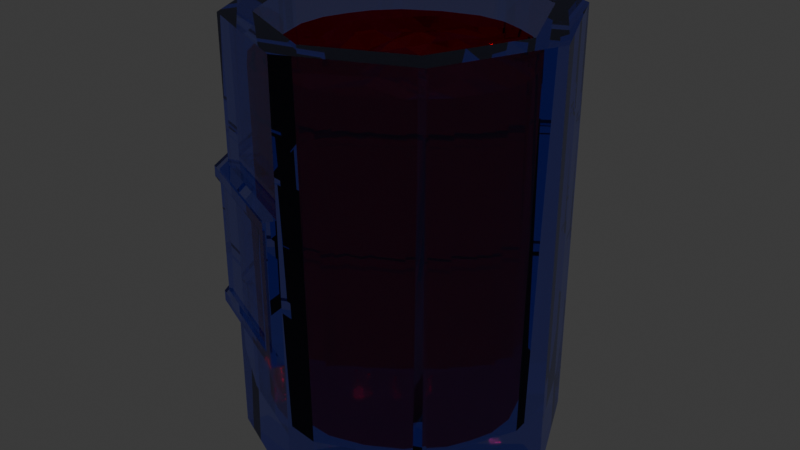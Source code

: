 # Source: PaintBucket_v2.blend  (saved by Blender 4.0.36; exported with 4.5.12 LTS)
import bpy
from mathutils import Matrix  # noqa: F401  (used for matrix-valued properties, if any)

bpy.ops.wm.read_factory_settings(use_empty=True)
scene = bpy.context.scene
scene.name = 'Scene'

# ---- collections
col_collection = bpy.data.collections.new('Collection'); scene.collection.children.link(col_collection)

# ---- materials (node trees are filled in below, after node groups)
mat_paintbucket = bpy.data.materials.new('PaintBucket')
mat_paintbucket.alpha_threshold = 0.0
mat_paintbucket.use_transparent_shadow = False
mat_paintbucket.roughness = 0.5
mat_paintbucket.line_color = (0.0, 0.0, 0.0, 1.0)
mat_paintbucket_paint = bpy.data.materials.new('PaintBucket.Paint')
mat_paintbucket_paint.alpha_threshold = 0.0
mat_paintbucket_paint.use_transparent_shadow = False
mat_paintbucket_paint.roughness = 0.5
mat_paintbucket_paint.line_color = (0.0, 0.0, 0.0, 1.0)

# ---- material node trees
mat_paintbucket.use_nodes = True; mat_paintbucket.node_tree.nodes.clear()
_N = mat_paintbucket.node_tree.nodes; _L = mat_paintbucket.node_tree.links
n0 = _N.new('ShaderNodeOutputMaterial'); n0.name = 'Material Output'; n0.location = (366, 315)
n1 = _N.new('ShaderNodeBsdfGlass'); n1.name = 'Glass BSDF'; n1.location = (165, 306)
n1.inputs[0].default_value = (0.6064, 0.6332, 1.0, 1.0)
n1.inputs[2].default_value = 1.53
_L.new(n1.outputs[0], n0.inputs[0])
n0.is_active_output = True
mat_paintbucket_paint.use_nodes = True; mat_paintbucket_paint.node_tree.nodes.clear()
_N = mat_paintbucket_paint.node_tree.nodes; _L = mat_paintbucket_paint.node_tree.links
n0 = _N.new('ShaderNodeOutputMaterial'); n0.name = 'Material Output'; n0.location = (366, 315)
n1 = _N.new('ShaderNodeBsdfGlass'); n1.name = 'Glass BSDF'; n1.location = (165, 306)
n1.inputs[0].default_value = (1.0, 0.08668, 0.1286, 1.0)
n1.inputs[2].default_value = 1.53
_L.new(n1.outputs[0], n0.inputs[0])
n0.is_active_output = True

# ---- world
world_world = bpy.data.worlds.new('World'); scene.world = world_world
world_world.use_nodes = True; world_world.node_tree.nodes.clear()
_N = world_world.node_tree.nodes; _L = world_world.node_tree.links
n0 = _N.new('ShaderNodeOutputWorld'); n0.name = 'World Output'; n0.location = (300, 300)
n1 = _N.new('ShaderNodeBackground'); n1.name = 'Background'; n1.location = (10, 300)
n1.inputs[0].default_value = (0.05088, 0.05088, 0.05088, 1.0)
_L.new(n1.outputs[0], n0.inputs[0])
n0.is_active_output = True
world_world.color = (0.05088, 0.05088, 0.05088)
world_world.use_sun_shadow = False
world_world.sun_shadow_jitter_overblur = 0.0

# ---- meshes
me_cube = bpy.data.meshes.new('Cube')
me_cube.from_pydata([(0.09771, 0.09771, 0.4488), (0.1201, 0.1201, 0.0), (0.09771, -0.09771, 0.4488), (0.1201, -0.1201, 0.0), (-0.09771, 0.09771, 0.4488), (-0.1201, 0.1201, 0.0), (-0.09771, -0.09771, 0.4488), (-0.1201, -0.1201, 0.0), (-0.1741, 0.0, 0.0), (0.1416, 0.0, 0.4488), (-0.1416, 0.0, 0.4488), (0.1741, 0.0, 0.0), (0.0, 0.1741, 0.0), (0.0, -0.1416, 0.4488), (0.0, -0.1741, 0.0), (0.0, 0.1416, 0.4488), (0.0, 0.0, 0.0), (0.0, -0.1741, 0.4488), (-0.1201, -0.1201, 0.4488), (0.1741, 0.0, 0.4488), (0.1201, -0.1201, 0.4488), (-0.1741, 0.0, 0.4488), (-0.1201, 0.1201, 0.4488), (0.0, 0.1741, 0.4488), (0.1201, 0.1201, 0.4488), (0.0, 0.0, 0.04979), (0.1322, 0.0, 0.04979), (-0.1322, 0.0, 0.04979), (0.0, 0.1322, 0.04979), (0.0, -0.1322, 0.04979), (-0.09123, -0.09123, 0.04979), (0.09123, -0.09123, 0.04979), (-0.09123, 0.09123, 0.04979), (0.09123, 0.09123, 0.04979), (0.1201, 0.1201, 0.2992), (0.1201, 0.1201, 0.1496), (-0.1201, -0.1201, 0.1496), (-0.1201, -0.1201, 0.2992), (0.1201, -0.1201, 0.2992), (0.1201, -0.1201, 0.1496), (-0.1201, 0.1201, 0.2992), (-0.1201, 0.1201, 0.1496), (0.1741, 0.0, 0.2992), (0.1741, 0.0, 0.1496), (-0.1741, 0.0, 0.2992), (-0.1741, 0.0, 0.1496), (0.0, 0.1741, 0.2992), (0.0, 0.1741, 0.1496), (0.0, -0.1741, 0.2992), (0.0, -0.1741, 0.1496), (-0.1201, -0.1201, 0.1496), (-0.1201, -0.1201, 0.2992), (-0.1201, 0.1201, 0.2992), (-0.1201, 0.1201, 0.1496), (-0.1741, 0.0, 0.2992), (-0.1741, 0.0, 0.1496), (0.0, 0.1741, 0.2992), (0.0, 0.1741, 0.1496), (0.0, -0.1741, 0.2992), (0.0, -0.1741, 0.1496), (-0.1201, -0.1201, 0.1496), (-0.1201, -0.1201, 0.2992), (-0.1201, 0.1201, 0.2992), (-0.1201, 0.1201, 0.1496), (-0.1741, 0.0, 0.2992), (-0.1741, 0.0, 0.1496), (0.0, 0.1741, 0.2992), (0.0, 0.1741, 0.1496), (0.0, -0.1741, 0.2992), (0.0, -0.1741, 0.1496), (-0.1295, -0.1295, 0.1496), (-0.1295, -0.1295, 0.2992), (-0.1295, 0.1295, 0.2878), (-0.1295, 0.1295, 0.1496), (-0.1874, 0.0, 0.2992), (-0.1874, 2.754e-10, 0.1496), (-0.01743, 0.1807, 0.2878), (-0.01743, 0.1807, 0.161), (-0.01743, -0.1807, 0.2878), (-0.01743, -0.1807, 0.161), (-0.005428, 0.1862, 0.2992), (-0.005428, 0.1862, 0.1496), (-0.005428, -0.1862, 0.2992), (-0.005428, -0.1862, 0.1496), (-0.1295, 0.1295, 0.161), (-0.1295, 0.1295, 0.2992), (-0.1295, -0.1295, 0.161), (-0.1874, 7.162e-10, 0.161), (-0.1295, -0.1295, 0.2878), (-0.1874, 0.0, 0.2878), (-0.1263, -0.1263, 0.161), (-0.1263, -0.1263, 0.2878), (-0.1263, 0.1263, 0.2878), (-0.1263, 0.1263, 0.161), (-0.1829, 0.0, 0.2878), (-0.1829, 7.162e-10, 0.161), (-0.01557, 0.1766, 0.2878), (-0.01557, 0.1766, 0.161), (-0.01557, -0.1766, 0.2878), (-0.01557, -0.1766, 0.161), (0.09389, 0.08246, 0.4107), (0.08246, -0.09389, 0.4107), (-0.08246, 0.09389, 0.4107), (-0.09389, -0.08246, 0.4107), (0.1266, 0.007891, 0.4107), (-0.1266, -0.007891, 0.4107), (0.007891, -0.1266, 0.4107), (-0.007891, 0.1266, 0.4107), (0.1182, 0.007368, 0.05214), (-0.1182, -0.007368, 0.05214), (-0.007368, 0.1182, 0.05214), (0.007368, -0.1182, 0.05214), (-0.08767, -0.07699, 0.05214), (0.07699, -0.08767, 0.05214), (-0.07699, 0.08767, 0.05214), (0.08767, 0.07699, 0.05214), (-0.02936, 0.07066, 0.4048), (-0.07066, -0.02936, 0.4107), (0.02936, -0.07066, 0.4107), (0.07066, 0.02936, 0.4107), (-0.04734, -0.116, 0.4107), (0.04734, 0.116, 0.4107), (-0.04421, -0.1083, 0.05214), (0.04421, 0.1083, 0.05214), (0.02096, 0.05135, 0.4107), (-0.02096, -0.05135, 0.4107), (0.116, -0.04734, 0.4107), (-0.116, 0.04734, 0.4107), (0.1083, -0.04421, 0.05214), (-0.1083, 0.04421, 0.05214), (-0.05135, 0.02096, 0.4107), (0.05135, -0.02096, 0.4107), (-4.191e-09, -3.492e-10, 0.4107), (-0.1224, -0.007629, 0.2314), (-0.09078, -0.07972, 0.2314), (-0.007629, 0.1224, 0.2314), (-0.07972, 0.09078, 0.2314), (-0.07092, -0.1038, 0.4107), (0.1038, -0.07092, 0.4107), (-0.1038, 0.07092, 0.4107), (0.07092, 0.1038, 0.4107), (0.1145, 0.0468, 0.4107), (-0.1145, -0.0468, 0.4107), (0.0468, -0.1145, 0.4107), (-0.0468, 0.1145, 0.4107), (-0.06622, -0.09692, 0.05214), (0.09692, -0.06622, 0.05214), (-0.09692, 0.06622, 0.05214), (0.06622, 0.09692, 0.05214), (0.107, 0.0437, 0.05214), (-0.107, -0.0437, 0.05214), (0.0437, -0.107, 0.05214), (-0.0437, 0.107, 0.05214), (0.09078, 0.07972, 0.2314), (0.1224, 0.007629, 0.2314), (0.07972, -0.09078, 0.2314), (0.007629, -0.1224, 0.2314), (-0.05728, 0.08041, 0.4107), (-0.09826, -0.01643, 0.4048), (-0.003296, 0.06122, 0.4107), (-0.04514, -0.04114, 0.4107), (-0.06122, -0.003296, 0.4107), (-0.01643, 0.09826, 0.4107), (-0.08041, -0.05728, 0.4107), (0.05728, -0.08041, 0.4107), (0.09826, 0.01643, 0.4138), (0.04114, -0.04514, 0.4062), (0.01643, -0.09826, 0.4107), (0.08041, 0.05728, 0.4048), (-0.02269, -0.1253, 0.4107), (0.02269, 0.1253, 0.4107), (-0.02118, -0.117, 0.05214), (0.02118, 0.117, 0.05214), (0.04514, 0.04114, 0.4107), (0.003296, -0.06122, 0.4048), (0.03365, 0.08242, 0.4062), (-0.03365, -0.08242, 0.4062), (-0.009973, -0.02443, 0.4107), (-0.04578, -0.1121, 0.2314), (0.04578, 0.1121, 0.2314), (0.1253, -0.02269, 0.4107), (-0.1253, 0.02269, 0.4107), (0.117, -0.02118, 0.05214), (-0.117, 0.02118, 0.05214), (-0.04114, 0.04514, 0.4062), (0.06122, 0.003296, 0.4107), (0.009973, 0.02443, 0.4107), (0.02443, -0.009973, 0.4107), (0.08242, -0.03365, 0.4107), (-0.02443, 0.009973, 0.4107), (-0.08242, 0.03365, 0.4138), (-0.1121, 0.04578, 0.2314), (0.1121, -0.04578, 0.2314), (0.1211, -0.02193, 0.2314), (0.02193, 0.1211, 0.2314), (-0.1107, -0.04525, 0.2314), (-0.04525, 0.1107, 0.2314), (0.04525, -0.1107, 0.2314), (0.1107, 0.04525, 0.2314), (-0.1211, 0.02193, 0.2314), (-0.02193, -0.1211, 0.2314), (0.09886, 0.04063, 0.4107), (-0.07159, 0.05737, 0.4107), (-0.09886, -0.04063, 0.4107), (-0.01442, 0.03438, 0.4138), (-0.04063, 0.09886, 0.4107), (0.04063, -0.09886, 0.4138), (0.09208, -0.009508, 0.4062), (-0.009508, -0.09208, 0.4107), (0.05737, 0.07159, 0.4107), (0.009508, 0.09208, 0.4107), (-0.05737, -0.07159, 0.4138), (0.03438, 0.01442, 0.4048), (-0.06857, -0.1004, 0.2314), (0.06857, 0.1004, 0.2314), (0.01442, -0.03438, 0.4138), (0.07159, -0.05737, 0.4048), (-0.03438, -0.01442, 0.4048), (-0.09208, 0.009508, 0.4107), (-0.1004, 0.06857, 0.2314), (0.1004, -0.06857, 0.2314)], [], [(2, 9, 26, 31), (48, 17, 18, 37), (44, 21, 22, 40), (16, 11, 3, 14), (42, 19, 20, 38), (46, 23, 24, 34), (34, 24, 19, 42), (12, 1, 11, 16), (37, 18, 21, 44), (0, 15, 28, 33), (10, 6, 30, 27), (5, 12, 16, 8), (40, 22, 23, 46), (8, 16, 14, 7), (38, 20, 17, 48), (15, 4, 32, 28), (13, 6, 18, 17), (9, 2, 20, 19), (10, 4, 22, 21), (15, 0, 24, 23), (0, 9, 19, 24), (6, 10, 21, 18), (2, 13, 17, 20), (4, 15, 23, 22), (25, 27, 30, 29), (28, 32, 27, 25), (33, 28, 25, 26), (26, 25, 29, 31), (13, 2, 31, 29), (9, 0, 33, 26), (4, 10, 27, 32), (6, 13, 29, 30), (3, 39, 49, 14), (39, 38, 48, 49), (5, 41, 47, 12), (47, 41, 53, 57), (7, 36, 45, 8), (41, 45, 55, 53), (1, 35, 43, 11), (35, 34, 42, 43), (12, 47, 35, 1), (47, 46, 34, 35), (11, 43, 39, 3), (43, 42, 38, 39), (8, 45, 41, 5), (37, 44, 54, 51), (14, 49, 36, 7), (48, 37, 51, 58), (54, 52, 62, 64), (56, 57, 67, 66), (52, 56, 66, 62), (53, 55, 65, 63), (49, 48, 58, 59), (44, 40, 52, 54), (40, 46, 56, 52), (46, 47, 57, 56), (36, 49, 59, 50), (45, 36, 50, 55), (65, 60, 70, 75), (64, 62, 85, 74), (66, 67, 81, 80), (62, 66, 80, 85), (55, 50, 60, 65), (59, 58, 68, 69), (50, 59, 69, 60), (51, 54, 64, 61), (57, 53, 63, 67), (58, 51, 61, 68), (87, 86, 90, 95), (89, 72, 92, 94), (76, 77, 97, 96), (72, 76, 96, 92), (69, 68, 82, 83), (60, 69, 83, 70), (61, 64, 74, 71), (67, 63, 73, 81), (68, 61, 71, 82), (63, 65, 75, 73), (77, 76, 80, 81), (78, 79, 83, 82), (84, 77, 81, 73), (76, 72, 85, 80), (86, 87, 75, 70), (89, 88, 71, 74), (87, 84, 73, 75), (72, 89, 74, 85), (79, 86, 70, 83), (88, 78, 82, 71), (93, 92, 96, 97), (90, 91, 94, 95), (95, 94, 92, 93), (99, 98, 91, 90), (79, 78, 98, 99), (86, 79, 99, 90), (88, 89, 94, 91), (77, 84, 93, 97), (78, 88, 91, 98), (84, 87, 95, 93), (126, 192, 193, 180), (192, 128, 182, 193), (193, 182, 108, 154), (180, 193, 154, 104), (121, 179, 194, 170), (179, 123, 172, 194), (194, 172, 110, 135), (170, 194, 135, 107), (105, 133, 195, 142), (133, 109, 150, 195), (195, 150, 112, 134), (142, 195, 134, 103), (107, 135, 196, 144), (135, 110, 152, 196), (196, 152, 114, 136), (144, 196, 136, 102), (106, 156, 197, 143), (156, 111, 151, 197), (197, 151, 113, 155), (143, 197, 155, 101), (104, 154, 198, 141), (154, 108, 149, 198), (198, 149, 115, 153), (141, 198, 153, 100), (127, 191, 199, 181), (191, 129, 183, 199), (199, 183, 109, 133), (181, 199, 133, 105), (120, 178, 200, 169), (178, 122, 171, 200), (200, 171, 111, 156), (169, 200, 156, 106), (119, 165, 201, 168), (104, 141, 201, 165), (100, 168, 201, 141), (130, 184, 202, 190), (184, 116, 157, 202), (202, 157, 102, 139), (190, 202, 139, 127), (103, 163, 203, 142), (117, 158, 203, 163), (105, 142, 203, 158), (132, 186, 204, 189), (186, 124, 159, 204), (204, 159, 116, 184), (189, 204, 184, 130), (102, 157, 205, 144), (116, 162, 205, 157), (107, 144, 205, 162), (106, 143, 206, 167), (101, 164, 206, 143), (118, 167, 206, 164), (126, 180, 207, 188), (180, 104, 165, 207), (207, 165, 119, 185), (188, 207, 185, 131), (120, 169, 208, 176), (169, 106, 167, 208), (208, 167, 118, 174), (176, 208, 174, 125), (124, 173, 209, 175), (173, 119, 168, 209), (209, 168, 100, 140), (175, 209, 140, 121), (116, 159, 210, 162), (159, 124, 175, 210), (210, 175, 121, 170), (162, 210, 170, 107), (103, 137, 211, 163), (137, 120, 176, 211), (211, 176, 125, 160), (163, 211, 160, 117), (131, 185, 212, 187), (185, 119, 173, 212), (212, 173, 124, 186), (187, 212, 186, 132), (103, 134, 213, 137), (134, 112, 145, 213), (213, 145, 122, 178), (137, 213, 178, 120), (100, 153, 214, 140), (153, 115, 148, 214), (214, 148, 123, 179), (140, 214, 179, 121), (118, 166, 215, 174), (166, 131, 187, 215), (215, 187, 132, 177), (174, 215, 177, 125), (101, 138, 216, 164), (138, 126, 188, 216), (216, 188, 131, 166), (164, 216, 166, 118), (125, 177, 217, 160), (177, 132, 189, 217), (217, 189, 130, 161), (160, 217, 161, 117), (117, 161, 218, 158), (161, 130, 190, 218), (218, 190, 127, 181), (158, 218, 181, 105), (102, 136, 219, 139), (136, 114, 147, 219), (219, 147, 129, 191), (139, 219, 191, 127), (101, 155, 220, 138), (155, 113, 146, 220), (220, 146, 128, 192), (138, 220, 192, 126)])
me_cube.polygons.foreach_set('material_index', [0, 0, 0, 0, 0, 0, 0, 0, 0, 0, 0, 0, 0, 0, 0, 0, 0, 0, 0, 0, 0, 0, 0, 0, 0, 0, 0, 0, 0, 0, 0, 0, 0, 0, 0, 0, 0, 0, 0, 0, 0, 0, 0, 0, 0, 0, 0, 0, 0, 0, 0, 0, 0, 0, 0, 0, 0, 0, 0, 0, 0, 0, 0, 0, 0, 0, 0, 0, 0, 0, 0, 0, 0, 0, 0, 0, 0, 0, 0, 0, 0, 0, 0, 0, 0, 0, 0, 0, 0, 0, 0, 0, 0, 0, 0, 0, 0, 0, 1, 1, 1, 1, 1, 1, 1, 1, 1, 1, 1, 1, 1, 1, 1, 1, 1, 1, 1, 1, 1, 1, 1, 1, 1, 1, 1, 1, 1, 1, 1, 1, 1, 1, 1, 1, 1, 1, 1, 1, 1, 1, 1, 1, 1, 1, 1, 1, 1, 1, 1, 1, 1, 1, 1, 1, 1, 1, 1, 1, 1, 1, 1, 1, 1, 1, 1, 1, 1, 1, 1, 1, 1, 1, 1, 1, 1, 1, 1, 1, 1, 1, 1, 1, 1, 1, 1, 1, 1, 1, 1, 1, 1, 1, 1, 1, 1, 1, 1, 1, 1, 1, 1, 1, 1, 1, 1, 1])
_k = {(120, 137): 1.0, (103, 137): 1.0, (126, 138): 1.0, (101, 138): 1.0, (127, 139): 1.0, (102, 139): 1.0, (121, 140): 1.0, (100, 140): 1.0, (100, 141): 1.0, (104, 141): 1.0, (103, 142): 1.0, (105, 142): 1.0, (101, 143): 1.0, (106, 143): 1.0, (102, 144): 1.0, (107, 144): 1.0, (106, 169): 1.0, (120, 169): 1.0, (107, 170): 1.0, (121, 170): 1.0, (104, 180): 1.0, (126, 180): 1.0, (105, 181): 1.0, (127, 181): 1.0}
me_cube.attributes.new('crease_edge', 'FLOAT', 'EDGE').data.foreach_set('value', [_k.get((min(e.vertices), max(e.vertices)), 0.0) for e in me_cube.edges])
_uv = me_cube.uv_layers.new(name='UVMap')
_uv.uv.foreach_set('vector', [0.6562, 0.7188, 0.6483, 0.625, 0.6483, 0.625, 0.6562, 0.7188, 0.5417, 0.875, 0.625, 0.875, 0.625, 1.0, 0.5417, 1.0, 0.5417, 0.125, 0.625, 0.125, 0.625, 0.25, 0.5417, 0.25, 0.25, 0.625, 0.375, 0.625, 0.375, 0.75, 0.25, 0.75, 0.5417, 0.625, 0.625, 0.625, 0.625, 0.75, 0.5417, 0.75, 0.5417, 0.375, 0.625, 0.375, 0.625, 0.5, 0.5417, 0.5, 0.5417, 0.5, 0.625, 0.5, 0.625, 0.625, 0.5417, 0.625, 0.25, 0.5, 0.375, 0.5, 0.375, 0.625, 0.25, 0.625, 0.5417, 0.0, 0.625, 0.0, 0.625, 0.125, 0.5417, 0.125, 0.6562, 0.5312, 0.75, 0.5233, 0.75, 0.5233, 0.6562, 0.5312, 0.8517, 0.625, 0.8438, 0.7188, 0.8438, 0.7188, 0.8517, 0.625, 0.125, 0.5, 0.25, 0.5, 0.25, 0.625, 0.125, 0.625, 0.5417, 0.25, 0.625, 0.25, 0.625, 0.375, 0.5417, 0.375, 0.125, 0.625, 0.25, 0.625, 0.25, 0.75, 0.125, 0.75, 0.5417, 0.75, 0.625, 0.75, 0.625, 0.875, 0.5417, 0.875, 0.75, 0.5233, 0.8438, 0.5312, 0.8438, 0.5312, 0.75, 0.5233, 0.75, 0.7267, 0.8438, 0.7188, 0.875, 0.75, 0.75, 0.75, 0.6483, 0.625, 0.6562, 0.7188, 0.625, 0.75, 0.625, 0.625, 0.8517, 0.625, 0.8438, 0.5312, 0.875, 0.5, 0.875, 0.625, 0.75, 0.5233, 0.6562, 0.5312, 0.625, 0.5, 0.75, 0.5, 0.6562, 0.5312, 0.6483, 0.625, 0.625, 0.625, 0.625, 0.5, 0.8438, 0.7188, 0.8517, 0.625, 0.875, 0.625, 0.875, 0.75, 0.6562, 0.7188, 0.75, 0.7267, 0.75, 0.75, 0.625, 0.75, 0.8438, 0.5312, 0.75, 0.5233, 0.75, 0.5, 0.875, 0.5, 0.75, 0.625, 0.8517, 0.625, 0.8438, 0.7188, 0.75, 0.7267, 0.75, 0.5233, 0.8438, 0.5312, 0.8517, 0.625, 0.75, 0.625, 0.6562, 0.5312, 0.75, 0.5233, 0.75, 0.625, 0.6483, 0.625, 0.6483, 0.625, 0.75, 0.625, 0.75, 0.7267, 0.6562, 0.7188, 0.75, 0.7267, 0.6562, 0.7188, 0.6562, 0.7188, 0.75, 0.7267, 0.6483, 0.625, 0.6562, 0.5312, 0.6562, 0.5312, 0.6483, 0.625, 0.8438, 0.5312, 0.8517, 0.625, 0.8517, 0.625, 0.8438, 0.5312, 0.8438, 0.7188, 0.75, 0.7267, 0.75, 0.7267, 0.8438, 0.7188, 0.375, 0.75, 0.4583, 0.75, 0.4583, 0.875, 0.375, 0.875, 0.4583, 0.75, 0.5417, 0.75, 0.5417, 0.875, 0.4583, 0.875, 0.375, 0.25, 0.4583, 0.25, 0.4583, 0.375, 0.375, 0.375, 0.4583, 0.375, 0.4583, 0.25, 0.4583, 0.25, 0.4583, 0.375, 0.375, 0.0, 0.4583, 0.0, 0.4583, 0.125, 0.375, 0.125, 0.4583, 0.25, 0.4583, 0.125, 0.4583, 0.125, 0.4583, 0.25, 0.375, 0.5, 0.4583, 0.5, 0.4583, 0.625, 0.375, 0.625, 0.4583, 0.5, 0.5417, 0.5, 0.5417, 0.625, 0.4583, 0.625, 0.375, 0.375, 0.4583, 0.375, 0.4583, 0.5, 0.375, 0.5, 0.4583, 0.375, 0.5417, 0.375, 0.5417, 0.5, 0.4583, 0.5, 0.375, 0.625, 0.4583, 0.625, 0.4583, 0.75, 0.375, 0.75, 0.4583, 0.625, 0.5417, 0.625, 0.5417, 0.75, 0.4583, 0.75, 0.375, 0.125, 0.4583, 0.125, 0.4583, 0.25, 0.375, 0.25, 0.5417, 0.0, 0.5417, 0.125, 0.5417, 0.125, 0.5417, 0.0, 0.375, 0.875, 0.4583, 0.875, 0.4583, 1.0, 0.375, 1.0, 0.5417, 0.875, 0.5417, 1.0, 0.5417, 1.0, 0.5417, 0.875, 0.5417, 0.125, 0.5417, 0.25, 0.5417, 0.25, 0.5417, 0.125, 0.5417, 0.375, 0.4583, 0.375, 0.4583, 0.375, 0.5417, 0.375, 0.5417, 0.25, 0.5417, 0.375, 0.5417, 0.375, 0.5417, 0.25, 0.4583, 0.25, 0.4583, 0.125, 0.4583, 0.125, 0.4583, 0.25, 0.4583, 0.875, 0.5417, 0.875, 0.5417, 0.875, 0.4583, 0.875, 0.5417, 0.125, 0.5417, 0.25, 0.5417, 0.25, 0.5417, 0.125, 0.5417, 0.25, 0.5417, 0.375, 0.5417, 0.375, 0.5417, 0.25, 0.5417, 0.375, 0.4583, 0.375, 0.4583, 0.375, 0.5417, 0.375, 0.4583, 1.0, 0.4583, 0.875, 0.4583, 0.875, 0.4583, 1.0, 0.4583, 0.125, 0.4583, 0.0, 0.4583, 0.0, 0.4583, 0.125, 0.4583, 0.125, 0.4583, 0.0, 0.4583, 0.0, 0.4583, 0.125, 0.5417, 0.125, 0.5417, 0.25, 0.5417, 0.25, 0.5417, 0.125, 0.5417, 0.375, 0.4583, 0.375, 0.4583, 0.375, 0.5417, 0.375, 0.5417, 0.25, 0.5417, 0.375, 0.5417, 0.375, 0.5417, 0.25, 0.4583, 0.125, 0.4583, 0.0, 0.4583, 0.0, 0.4583, 0.125, 0.4583, 0.875, 0.5417, 0.875, 0.5417, 0.875, 0.4583, 0.875, 0.4583, 1.0, 0.4583, 0.875, 0.4583, 0.875, 0.4583, 1.0, 0.5417, 0.0, 0.5417, 0.125, 0.5417, 0.125, 0.5417, 0.0, 0.4583, 0.375, 0.4583, 0.25, 0.4583, 0.25, 0.4583, 0.375, 0.5417, 0.875, 0.5417, 1.0, 0.5417, 1.0, 0.5417, 0.875, 0.4647, 0.125, 0.4647, 0.0, 0.4647, 0.0, 0.4647, 0.125, 0.5353, 0.125, 0.5353, 0.25, 0.5353, 0.25, 0.5353, 0.125, 0.5353, 0.3629, 0.4647, 0.3629, 0.4647, 0.3629, 0.5353, 0.3629, 0.5353, 0.25, 0.5353, 0.3629, 0.5353, 0.3629, 0.5353, 0.25, 0.4583, 0.875, 0.5417, 0.875, 0.5417, 0.875, 0.4583, 0.875, 0.4583, 1.0, 0.4583, 0.875, 0.4583, 0.875, 0.4583, 1.0, 0.5417, 0.0, 0.5417, 0.125, 0.5417, 0.125, 0.5417, 0.0, 0.4583, 0.375, 0.4583, 0.25, 0.4583, 0.25, 0.4583, 0.375, 0.5417, 0.875, 0.5417, 1.0, 0.5417, 1.0, 0.5417, 0.875, 0.4583, 0.25, 0.4583, 0.125, 0.4583, 0.125, 0.4583, 0.25, 0.4647, 0.3629, 0.5353, 0.3629, 0.5417, 0.375, 0.4583, 0.375, 0.5353, 0.8871, 0.4647, 0.8871, 0.4583, 0.875, 0.5417, 0.875, 0.4647, 0.25, 0.4647, 0.3629, 0.4583, 0.375, 0.4583, 0.25, 0.5353, 0.3629, 0.5353, 0.25, 0.5417, 0.25, 0.5417, 0.375, 0.4647, 0.0, 0.4647, 0.125, 0.4583, 0.125, 0.4583, 0.0, 0.5353, 0.125, 0.5353, 0.0, 0.5417, 0.0, 0.5417, 0.125, 0.4647, 0.125, 0.4647, 0.25, 0.4583, 0.25, 0.4583, 0.125, 0.5353, 0.25, 0.5353, 0.125, 0.5417, 0.125, 0.5417, 0.25, 0.4647, 0.8871, 0.4647, 1.0, 0.4583, 1.0, 0.4583, 0.875, 0.5353, 1.0, 0.5353, 0.8871, 0.5417, 0.875, 0.5417, 1.0, 0.4647, 0.25, 0.5353, 0.25, 0.5353, 0.3629, 0.4647, 0.3629, 0.4647, 0.0, 0.5353, 0.0, 0.5353, 0.125, 0.4647, 0.125, 0.4647, 0.125, 0.5353, 0.125, 0.5353, 0.25, 0.4647, 0.25, 0.4647, 0.8871, 0.5353, 0.8871, 0.5353, 1.0, 0.4647, 1.0, 0.4647, 0.8871, 0.5353, 0.8871, 0.5353, 0.8871, 0.4647, 0.8871, 0.4647, 1.0, 0.4647, 0.8871, 0.4647, 0.8871, 0.4647, 1.0, 0.5353, 0.0, 0.5353, 0.125, 0.5353, 0.125, 0.5353, 0.0, 0.4647, 0.3629, 0.4647, 0.25, 0.4647, 0.25, 0.4647, 0.3629, 0.5353, 0.8871, 0.5353, 1.0, 0.5353, 1.0, 0.5353, 0.8871, 0.4647, 0.25, 0.4647, 0.125, 0.4647, 0.125, 0.4647, 0.25, 0.6522, 0.6719, 0.6522, 0.6719, 0.6505, 0.6476, 0.6505, 0.6475, 0.6522, 0.6719, 0.6522, 0.6719, 0.6503, 0.6485, 0.6505, 0.6476, 0.6505, 0.6476, 0.6503, 0.6485, 0.6483, 0.625, 0.6501, 0.6178, 0.6505, 0.6475, 0.6505, 0.6476, 0.6501, 0.6178, 0.6503, 0.6172, 0.7031, 0.5272, 0.7031, 0.5272, 0.7274, 0.5255, 0.7275, 0.5255, 0.7031, 0.5272, 0.7031, 0.5272, 0.7265, 0.5253, 0.7274, 0.5255, 0.7274, 0.5255, 0.7265, 0.5253, 0.75, 0.5233, 0.7572, 0.5251, 0.7275, 0.5255, 0.7274, 0.5255, 0.7572, 0.5251, 0.7578, 0.5253, 0.8497, 0.6328, 0.8499, 0.6322, 0.8469, 0.6712, 0.8467, 0.671, 0.8499, 0.6322, 0.8517, 0.625, 0.8478, 0.6719, 0.8469, 0.6712, 0.8469, 0.6712, 0.8478, 0.6719, 0.8438, 0.7188, 0.8379, 0.7051, 0.8467, 0.671, 0.8469, 0.6712, 0.8379, 0.7051, 0.8373, 0.7039, 0.7578, 0.5253, 0.7572, 0.5251, 0.7962, 0.5281, 0.796, 0.5283, 0.7572, 0.5251, 0.75, 0.5233, 0.7969, 0.5272, 0.7962, 0.5281, 0.7962, 0.5281, 0.7969, 0.5272, 0.8438, 0.5312, 0.8301, 0.5371, 0.796, 0.5283, 0.7962, 0.5281, 0.8301, 0.5371, 0.8289, 0.5377, 0.7422, 0.7247, 0.7428, 0.7249, 0.7038, 0.7219, 0.704, 0.7217, 0.7428, 0.7249, 0.75, 0.7267, 0.7031, 0.7228, 0.7038, 0.7219, 0.7038, 0.7219, 0.7031, 0.7228, 0.6562, 0.7188, 0.6699, 0.7129, 0.704, 0.7217, 0.7038, 0.7219, 0.6699, 0.7129, 0.6711, 0.7123, 0.6503, 0.6172, 0.6501, 0.6178, 0.6531, 0.5788, 0.6533, 0.579, 0.6501, 0.6178, 0.6483, 0.625, 0.6522, 0.5781, 0.6531, 0.5788, 0.6531, 0.5788, 0.6522, 0.5781, 0.6562, 0.5312, 0.6621, 0.5449, 0.6533, 0.579, 0.6531, 0.5788, 0.6621, 0.5449, 0.6627, 0.5461, 0.8478, 0.5781, 0.8478, 0.5781, 0.8495, 0.6024, 0.8495, 0.6025, 0.8478, 0.5781, 0.8478, 0.5781, 0.8497, 0.6015, 0.8495, 0.6024, 0.8495, 0.6024, 0.8497, 0.6015, 0.8517, 0.625, 0.8499, 0.6322, 0.8495, 0.6025, 0.8495, 0.6024, 0.8499, 0.6322, 0.8497, 0.6328, 0.7969, 0.7228, 0.7969, 0.7228, 0.7726, 0.7245, 0.7725, 0.7245, 0.7969, 0.7228, 0.7969, 0.7228, 0.7735, 0.7247, 0.7726, 0.7245, 0.7726, 0.7245, 0.7735, 0.7247, 0.75, 0.7267, 0.7428, 0.7249, 0.7725, 0.7245, 0.7726, 0.7245, 0.7428, 0.7249, 0.7422, 0.7247, 0.6982, 0.5964, 0.6753, 0.6088, 0.6707, 0.585, 0.6838, 0.5697, 0.6503, 0.6172, 0.6533, 0.579, 0.6707, 0.585, 0.6753, 0.6088, 0.6627, 0.5461, 0.6838, 0.5697, 0.6707, 0.585, 0.6533, 0.579, 0.7933, 0.6042, 0.7911, 0.5808, 0.8168, 0.5687, 0.8195, 0.5917, 0.7911, 0.5808, 0.7842, 0.5596, 0.8082, 0.5496, 0.8168, 0.5687, 0.8168, 0.5687, 0.8082, 0.5496, 0.8289, 0.5377, 0.8439, 0.5554, 0.8195, 0.5917, 0.8168, 0.5687, 0.8439, 0.5554, 0.8478, 0.5781, 0.8373, 0.7039, 0.8162, 0.6803, 0.8293, 0.665, 0.8467, 0.671, 0.8018, 0.6536, 0.8247, 0.6412, 0.8293, 0.665, 0.8162, 0.6803, 0.8497, 0.6328, 0.8467, 0.671, 0.8293, 0.665, 0.8247, 0.6412, 0.75, 0.625, 0.7479, 0.6011, 0.7685, 0.5914, 0.7706, 0.6151, 0.7479, 0.6011, 0.7405, 0.577, 0.7616, 0.5685, 0.7685, 0.5914, 0.7685, 0.5914, 0.7616, 0.5685, 0.7842, 0.5596, 0.7911, 0.5808, 0.7706, 0.6151, 0.7685, 0.5914, 0.7911, 0.5808, 0.7933, 0.6042, 0.8289, 0.5377, 0.8082, 0.5496, 0.7929, 0.5386, 0.796, 0.5283, 0.7842, 0.5596, 0.7706, 0.5417, 0.7929, 0.5386, 0.8082, 0.5496, 0.7578, 0.5253, 0.796, 0.5283, 0.7929, 0.5386, 0.7706, 0.5417, 0.7422, 0.7247, 0.704, 0.7217, 0.7071, 0.7114, 0.7294, 0.7083, 0.6711, 0.7123, 0.6918, 0.7004, 0.7071, 0.7114, 0.704, 0.7217, 0.7158, 0.6904, 0.7294, 0.7083, 0.7071, 0.7114, 0.6918, 0.7004, 0.6522, 0.6719, 0.6505, 0.6475, 0.6787, 0.6344, 0.6805, 0.6583, 0.6505, 0.6475, 0.6503, 0.6172, 0.6753, 0.6088, 0.6787, 0.6344, 0.6787, 0.6344, 0.6753, 0.6088, 0.6982, 0.5964, 0.7046, 0.6218, 0.6805, 0.6583, 0.6787, 0.6344, 0.7046, 0.6218, 0.7067, 0.6458, 0.7969, 0.7228, 0.7725, 0.7245, 0.7534, 0.7033, 0.7756, 0.6977, 0.7725, 0.7245, 0.7422, 0.7247, 0.7294, 0.7083, 0.7534, 0.7033, 0.7534, 0.7033, 0.7294, 0.7083, 0.7158, 0.6904, 0.7384, 0.6815, 0.7756, 0.6977, 0.7534, 0.7033, 0.7384, 0.6815, 0.7595, 0.673, 0.7405, 0.577, 0.7196, 0.5857, 0.7029, 0.5587, 0.7244, 0.5523, 0.7196, 0.5857, 0.6982, 0.5964, 0.6838, 0.5697, 0.7029, 0.5587, 0.7029, 0.5587, 0.6838, 0.5697, 0.6627, 0.5461, 0.6804, 0.5311, 0.7244, 0.5523, 0.7029, 0.5587, 0.6804, 0.5311, 0.7031, 0.5272, 0.7842, 0.5596, 0.7616, 0.5685, 0.7466, 0.5467, 0.7706, 0.5417, 0.7616, 0.5685, 0.7405, 0.577, 0.7244, 0.5523, 0.7466, 0.5467, 0.7466, 0.5467, 0.7244, 0.5523, 0.7031, 0.5272, 0.7275, 0.5255, 0.7706, 0.5417, 0.7466, 0.5467, 0.7275, 0.5255, 0.7578, 0.5253, 0.8373, 0.7039, 0.8196, 0.7189, 0.7971, 0.6913, 0.8162, 0.6803, 0.8196, 0.7189, 0.7969, 0.7228, 0.7756, 0.6977, 0.7971, 0.6913, 0.7971, 0.6913, 0.7756, 0.6977, 0.7595, 0.673, 0.7804, 0.6643, 0.8162, 0.6803, 0.7971, 0.6913, 0.7804, 0.6643, 0.8018, 0.6536, 0.7067, 0.6458, 0.7046, 0.6218, 0.7272, 0.6109, 0.7294, 0.6349, 0.7046, 0.6218, 0.6982, 0.5964, 0.7196, 0.5857, 0.7272, 0.6109, 0.7272, 0.6109, 0.7196, 0.5857, 0.7405, 0.577, 0.7479, 0.6011, 0.7294, 0.6349, 0.7272, 0.6109, 0.7479, 0.6011, 0.75, 0.625, 0.8373, 0.7039, 0.8379, 0.7051, 0.8197, 0.7192, 0.8196, 0.7189, 0.8379, 0.7051, 0.8438, 0.7188, 0.8204, 0.7208, 0.8197, 0.7192, 0.8197, 0.7192, 0.8204, 0.7208, 0.7969, 0.7228, 0.7969, 0.7228, 0.8196, 0.7189, 0.8197, 0.7192, 0.7969, 0.7228, 0.7969, 0.7228, 0.6627, 0.5461, 0.6621, 0.5449, 0.6803, 0.5308, 0.6804, 0.5311, 0.6621, 0.5449, 0.6562, 0.5312, 0.6796, 0.5292, 0.6803, 0.5308, 0.6803, 0.5308, 0.6796, 0.5292, 0.7031, 0.5272, 0.7031, 0.5272, 0.6804, 0.5311, 0.6803, 0.5308, 0.7031, 0.5272, 0.7031, 0.5272, 0.7158, 0.6904, 0.7089, 0.6692, 0.7315, 0.6586, 0.7384, 0.6815, 0.7089, 0.6692, 0.7067, 0.6458, 0.7294, 0.6349, 0.7315, 0.6586, 0.7315, 0.6586, 0.7294, 0.6349, 0.75, 0.625, 0.7521, 0.6489, 0.7384, 0.6815, 0.7315, 0.6586, 0.7521, 0.6489, 0.7595, 0.673, 0.6711, 0.7123, 0.6561, 0.6946, 0.6832, 0.6813, 0.6918, 0.7004, 0.6561, 0.6946, 0.6522, 0.6719, 0.6805, 0.6583, 0.6832, 0.6813, 0.6832, 0.6813, 0.6805, 0.6583, 0.7067, 0.6458, 0.7089, 0.6692, 0.6918, 0.7004, 0.6832, 0.6813, 0.7089, 0.6692, 0.7158, 0.6904, 0.7595, 0.673, 0.7521, 0.6489, 0.7728, 0.6391, 0.7804, 0.6643, 0.7521, 0.6489, 0.75, 0.625, 0.7706, 0.6151, 0.7728, 0.6391, 0.7728, 0.6391, 0.7706, 0.6151, 0.7933, 0.6042, 0.7954, 0.6282, 0.7804, 0.6643, 0.7728, 0.6391, 0.7954, 0.6282, 0.8018, 0.6536, 0.8018, 0.6536, 0.7954, 0.6282, 0.8213, 0.6156, 0.8247, 0.6412, 0.7954, 0.6282, 0.7933, 0.6042, 0.8195, 0.5917, 0.8213, 0.6156, 0.8213, 0.6156, 0.8195, 0.5917, 0.8478, 0.5781, 0.8495, 0.6025, 0.8247, 0.6412, 0.8213, 0.6156, 0.8495, 0.6025, 0.8497, 0.6328, 0.8289, 0.5377, 0.8301, 0.5371, 0.8442, 0.5553, 0.8439, 0.5554, 0.8301, 0.5371, 0.8438, 0.5312, 0.8458, 0.5546, 0.8442, 0.5553, 0.8442, 0.5553, 0.8458, 0.5546, 0.8478, 0.5781, 0.8478, 0.5781, 0.8439, 0.5554, 0.8442, 0.5553, 0.8478, 0.5781, 0.8478, 0.5781, 0.6711, 0.7123, 0.6699, 0.7129, 0.6558, 0.6947, 0.6561, 0.6946, 0.6699, 0.7129, 0.6562, 0.7188, 0.6542, 0.6954, 0.6558, 0.6947, 0.6558, 0.6947, 0.6542, 0.6954, 0.6522, 0.6719, 0.6522, 0.6719, 0.6561, 0.6946, 0.6558, 0.6947, 0.6522, 0.6719, 0.6522, 0.6719])
me_cube.materials.append(mat_paintbucket)
me_cube.materials.append(mat_paintbucket_paint)
me_cube.use_mirror_vertex_groups = False
me_cube.update()

# ---- objects
ob_paintbucket = bpy.data.objects.new('PaintBucket', me_cube)

# ---- transforms, parenting, visibility, modifiers, constraints
ob_paintbucket.location = (0.0, 0.0, 0.0)
ob_paintbucket.lock_rotations_4d = False
ob_paintbucket.empty_display_type = 'ARROWS'
ob_paintbucket.lineart.crease_threshold = 0.0

# ---- collection membership
col_collection.objects.link(ob_paintbucket)

# ---- scene / render settings (as saved in the file)
scene.frame_start = 1; scene.frame_end = 250; scene.frame_set(1)
scene.render.engine = 'BLENDER_EEVEE_NEXT'
scene.cycles.sampling_pattern = 'TABULATED_SOBOL'
bpy.context.view_layer.update()

# ---- added for rendering (the .blend has no active camera and no usable light): camera, sun
cam_auto = bpy.data.cameras.new('AutoCamera')
cam_auto.lens = 50.0
cam_auto.sensor_width = 36.0
cam_auto.clip_end = 1000.0
ob_auto_camera = bpy.data.objects.new('AutoCamera', cam_auto)
scene.collection.objects.link(ob_auto_camera)
ob_auto_camera.location = (0.628205, -0.761788, 0.732259)
ob_auto_camera.rotation_euler = (1.09748, -7.21219e-08, 0.694738)
scene.camera = ob_auto_camera
light_auto_sun = bpy.data.lights.new('AutoSun', 'SUN')
light_auto_sun.energy = 3.0
light_auto_sun.angle = 0.0523599
ob_auto_sun = bpy.data.objects.new('AutoSun', light_auto_sun)
scene.collection.objects.link(ob_auto_sun)
ob_auto_sun.rotation_euler = (0.872665, 0.174533, 0.523599)
bpy.context.view_layer.update()
